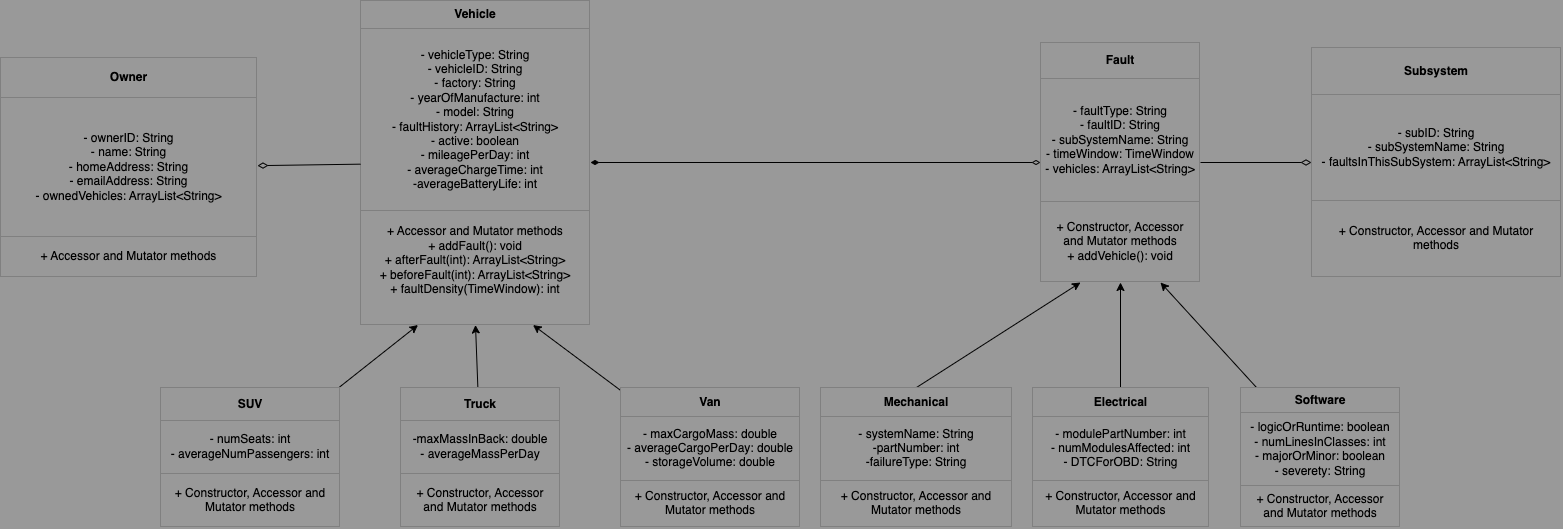

The diagram above was exported from draw.io. Its source (the exported page's mxGraphModel, read from the mxfile embedded in the PNG):
<mxGraphModel dx="2465" dy="973" grid="0" gridSize="10" guides="1" tooltips="1" connect="1" arrows="1" fold="1" page="1" pageScale="1" pageWidth="827" pageHeight="1169" background="#999999" math="0" shadow="0">
  <root>
    <mxCell id="0" />
    <mxCell id="1" parent="0" />
    <mxCell id="2" value="&lt;table border=&quot;1&quot; width=&quot;100%&quot; height=&quot;100%&quot; cellpadding=&quot;4&quot; style=&quot;width:100%;height:100%;border-collapse:collapse;&quot;&gt;&lt;tbody&gt;&lt;tr&gt;&lt;th align=&quot;center&quot;&gt;Vehicle&lt;/th&gt;&lt;/tr&gt;&lt;tr&gt;&lt;td align=&quot;center&quot;&gt;- vehicleType: String&lt;br&gt;- vehicleID: String&lt;br&gt;- factory: String&lt;br&gt;- yearOfManufacture: int&lt;br&gt;- model: String&lt;br&gt;- faultHistory: ArrayList&amp;lt;String&amp;gt;&lt;br&gt;- active: boolean&lt;br&gt;- mileagePerDay: int&lt;br&gt;- averageChargeTime: int&lt;br&gt;-averageBatteryLife: int&lt;/td&gt;&lt;/tr&gt;&lt;tr&gt;&lt;td align=&quot;center&quot;&gt;+ Accessor and Mutator methods&lt;br&gt;+ addFault(): void&lt;br&gt;+ afterFault(int): ArrayList&amp;lt;String&amp;gt;&lt;br&gt;+ beforeFault(int): ArrayList&amp;lt;String&amp;gt;&lt;br&gt;+ faultDensity(TimeWindow): int&lt;br&gt;&lt;br&gt;&lt;/td&gt;&lt;/tr&gt;&lt;/tbody&gt;&lt;/table&gt;" style="text;html=1;whiteSpace=wrap;strokeColor=none;fillColor=none;overflow=fill;rounded=0;" parent="1" vertex="1">
      <mxGeometry x="-120" y="122.5" width="230" height="325" as="geometry" />
    </mxCell>
    <mxCell id="3" value="&lt;table border=&quot;1&quot; width=&quot;100%&quot; height=&quot;100%&quot; cellpadding=&quot;4&quot; style=&quot;width:100%;height:100%;border-collapse:collapse;&quot;&gt;&lt;tbody&gt;&lt;tr&gt;&lt;th align=&quot;center&quot;&gt;&lt;b&gt;Fault&lt;/b&gt;&lt;/th&gt;&lt;/tr&gt;&lt;tr&gt;&lt;td align=&quot;center&quot;&gt;- faultType: String&lt;br&gt;- faultID: String&lt;br&gt;- subSystemName: String&lt;br&gt;- timeWindow: TimeWindow&lt;br&gt;- vehicles: ArrayList&amp;lt;String&amp;gt;&lt;/td&gt;&lt;/tr&gt;&lt;tr&gt;&lt;td align=&quot;center&quot;&gt;+ Constructor, Accessor and Mutator methods&lt;br&gt;+ addVehicle(): void&lt;/td&gt;&lt;/tr&gt;&lt;/tbody&gt;&lt;/table&gt;" style="text;html=1;whiteSpace=wrap;strokeColor=none;fillColor=none;overflow=fill;rounded=0;" parent="1" vertex="1">
      <mxGeometry x="560" y="165" width="160" height="240" as="geometry" />
    </mxCell>
    <mxCell id="4" value="&lt;table border=&quot;1&quot; width=&quot;100%&quot; height=&quot;100%&quot; cellpadding=&quot;4&quot; style=&quot;width:100%;height:100%;border-collapse:collapse;&quot;&gt;&lt;tbody&gt;&lt;tr&gt;&lt;th align=&quot;center&quot;&gt;Owner&lt;/th&gt;&lt;/tr&gt;&lt;tr&gt;&lt;td align=&quot;center&quot;&gt;- ownerID: String&lt;br&gt;- name: String&lt;br&gt;- homeAddress: String&lt;br&gt;- emailAddress: String&lt;br&gt;- ownedVehicles: ArrayList&amp;lt;String&amp;gt;&lt;/td&gt;&lt;/tr&gt;&lt;tr&gt;&lt;td align=&quot;center&quot;&gt;+ Accessor and Mutator methods&lt;br&gt;&lt;/td&gt;&lt;/tr&gt;&lt;/tbody&gt;&lt;/table&gt;" style="text;html=1;whiteSpace=wrap;strokeColor=none;fillColor=none;overflow=fill;rounded=0;" parent="1" vertex="1">
      <mxGeometry x="-480" y="180" width="257" height="220" as="geometry" />
    </mxCell>
    <mxCell id="5" value="&lt;table border=&quot;1&quot; width=&quot;100%&quot; height=&quot;100%&quot; cellpadding=&quot;4&quot; style=&quot;width:100%;height:100%;border-collapse:collapse;&quot;&gt;&lt;tbody&gt;&lt;tr&gt;&lt;th align=&quot;center&quot;&gt;Subsystem&lt;/th&gt;&lt;/tr&gt;&lt;tr&gt;&lt;td align=&quot;center&quot;&gt;- subID: String&lt;br&gt;- subSystemName: String&lt;br&gt;- faultsInThisSubSystem: ArrayList&amp;lt;String&amp;gt;&lt;/td&gt;&lt;/tr&gt;&lt;tr&gt;&lt;td align=&quot;center&quot;&gt;+ Constructor, Accessor and Mutator methods&lt;br&gt;&lt;/td&gt;&lt;/tr&gt;&lt;/tbody&gt;&lt;/table&gt;" style="text;html=1;whiteSpace=wrap;strokeColor=none;fillColor=none;overflow=fill;rounded=0;" parent="1" vertex="1">
      <mxGeometry x="831" y="170" width="250" height="230" as="geometry" />
    </mxCell>
    <mxCell id="15" style="edgeStyle=none;html=1;entryX=0.25;entryY=1;entryDx=0;entryDy=0;rounded=0;" parent="1" source="7" target="2" edge="1">
      <mxGeometry relative="1" as="geometry" />
    </mxCell>
    <mxCell id="7" value="&lt;table border=&quot;1&quot; width=&quot;100%&quot; height=&quot;100%&quot; cellpadding=&quot;4&quot; style=&quot;width:100%;height:100%;border-collapse:collapse;&quot;&gt;&lt;tbody&gt;&lt;tr&gt;&lt;th align=&quot;center&quot;&gt;&lt;b&gt;SUV&lt;/b&gt;&lt;/th&gt;&lt;/tr&gt;&lt;tr&gt;&lt;td align=&quot;center&quot;&gt;- numSeats: int&lt;br&gt;- averageNumPassengers: int&lt;/td&gt;&lt;/tr&gt;&lt;tr&gt;&lt;td align=&quot;center&quot;&gt;+ Constructor, Accessor and Mutator methods&lt;br&gt;&lt;/td&gt;&lt;/tr&gt;&lt;/tbody&gt;&lt;/table&gt;" style="text;html=1;whiteSpace=wrap;strokeColor=none;fillColor=none;overflow=fill;rounded=0;" parent="1" vertex="1">
      <mxGeometry x="-320" y="510" width="180" height="140" as="geometry" />
    </mxCell>
    <mxCell id="16" style="edgeStyle=none;html=1;entryX=0.5;entryY=1;entryDx=0;entryDy=0;rounded=0;" parent="1" source="9" target="2" edge="1">
      <mxGeometry relative="1" as="geometry" />
    </mxCell>
    <mxCell id="9" value="&lt;table border=&quot;1&quot; width=&quot;100%&quot; height=&quot;100%&quot; cellpadding=&quot;4&quot; style=&quot;width:100%;height:100%;border-collapse:collapse;&quot;&gt;&lt;tbody&gt;&lt;tr&gt;&lt;th align=&quot;center&quot;&gt;&lt;b&gt;Truck&lt;/b&gt;&lt;/th&gt;&lt;/tr&gt;&lt;tr&gt;&lt;td align=&quot;center&quot;&gt;-maxMassInBack: double&lt;br&gt;- averageMassPerDay&lt;br&gt;&lt;/td&gt;&lt;/tr&gt;&lt;tr&gt;&lt;td align=&quot;center&quot;&gt;+ Constructor, Accessor and Mutator methods&lt;br&gt;&lt;/td&gt;&lt;/tr&gt;&lt;/tbody&gt;&lt;/table&gt;" style="text;html=1;whiteSpace=wrap;strokeColor=none;fillColor=none;overflow=fill;rounded=0;" parent="1" vertex="1">
      <mxGeometry x="-80" y="510" width="160" height="140" as="geometry" />
    </mxCell>
    <mxCell id="17" style="edgeStyle=none;html=1;entryX=0.75;entryY=1;entryDx=0;entryDy=0;rounded=0;" parent="1" source="10" target="2" edge="1">
      <mxGeometry relative="1" as="geometry" />
    </mxCell>
    <mxCell id="10" value="&lt;table border=&quot;1&quot; width=&quot;100%&quot; height=&quot;100%&quot; cellpadding=&quot;4&quot; style=&quot;width:100%;height:100%;border-collapse:collapse;&quot;&gt;&lt;tbody&gt;&lt;tr&gt;&lt;th align=&quot;center&quot;&gt;&lt;b&gt;Van&lt;/b&gt;&lt;/th&gt;&lt;/tr&gt;&lt;tr&gt;&lt;td align=&quot;center&quot;&gt;- maxCargoMass: double&lt;br&gt;- averageCargoPerDay: double&lt;br&gt;- storageVolume: double&lt;/td&gt;&lt;/tr&gt;&lt;tr&gt;&lt;td align=&quot;center&quot;&gt;+ Constructor, Accessor and Mutator methods&lt;br&gt;&lt;/td&gt;&lt;/tr&gt;&lt;/tbody&gt;&lt;/table&gt;" style="text;html=1;whiteSpace=wrap;strokeColor=none;fillColor=none;overflow=fill;rounded=0;" parent="1" vertex="1">
      <mxGeometry x="140" y="510" width="180" height="140" as="geometry" />
    </mxCell>
    <mxCell id="18" style="edgeStyle=none;html=1;entryX=0.25;entryY=1;entryDx=0;entryDy=0;exitX=0.5;exitY=0;exitDx=0;exitDy=0;rounded=0;" parent="1" source="12" target="3" edge="1">
      <mxGeometry relative="1" as="geometry" />
    </mxCell>
    <mxCell id="12" value="&lt;table border=&quot;1&quot; width=&quot;100%&quot; height=&quot;100%&quot; cellpadding=&quot;4&quot; style=&quot;width:100%;height:100%;border-collapse:collapse;&quot;&gt;&lt;tbody&gt;&lt;tr&gt;&lt;th align=&quot;center&quot;&gt;&lt;b&gt;Mechanical&lt;/b&gt;&lt;/th&gt;&lt;/tr&gt;&lt;tr&gt;&lt;td align=&quot;center&quot;&gt;- systemName: String&lt;br&gt;-partNumber: int&lt;br&gt;-failureType: String&lt;/td&gt;&lt;/tr&gt;&lt;tr&gt;&lt;td align=&quot;center&quot;&gt;+ Constructor, Accessor and Mutator methods&lt;br&gt;&lt;/td&gt;&lt;/tr&gt;&lt;/tbody&gt;&lt;/table&gt;" style="text;html=1;whiteSpace=wrap;strokeColor=none;fillColor=none;overflow=fill;rounded=0;" parent="1" vertex="1">
      <mxGeometry x="340" y="510" width="192" height="140" as="geometry" />
    </mxCell>
    <mxCell id="19" style="edgeStyle=none;html=1;entryX=0.5;entryY=1;entryDx=0;entryDy=0;rounded=0;" parent="1" source="13" target="3" edge="1">
      <mxGeometry relative="1" as="geometry" />
    </mxCell>
    <mxCell id="13" value="&lt;table border=&quot;1&quot; width=&quot;100%&quot; height=&quot;100%&quot; cellpadding=&quot;4&quot; style=&quot;width:100%;height:100%;border-collapse:collapse;&quot;&gt;&lt;tbody&gt;&lt;tr&gt;&lt;th align=&quot;center&quot;&gt;Electrical&lt;/th&gt;&lt;/tr&gt;&lt;tr&gt;&lt;td align=&quot;center&quot;&gt;- modulePartNumber: int&lt;br&gt;- numModulesAffected: int&lt;br&gt;- DTCForOBD: String&lt;/td&gt;&lt;/tr&gt;&lt;tr&gt;&lt;td align=&quot;center&quot;&gt;+ Constructor, Accessor and Mutator methods&lt;br&gt;&lt;/td&gt;&lt;/tr&gt;&lt;/tbody&gt;&lt;/table&gt;" style="text;html=1;whiteSpace=wrap;strokeColor=none;fillColor=none;overflow=fill;rounded=0;" parent="1" vertex="1">
      <mxGeometry x="551.5" y="510" width="177" height="140" as="geometry" />
    </mxCell>
    <mxCell id="20" style="edgeStyle=none;html=1;entryX=0.75;entryY=1;entryDx=0;entryDy=0;rounded=0;" parent="1" source="14" target="3" edge="1">
      <mxGeometry relative="1" as="geometry" />
    </mxCell>
    <mxCell id="14" value="&lt;table border=&quot;1&quot; width=&quot;100%&quot; height=&quot;100%&quot; cellpadding=&quot;4&quot; style=&quot;width:100%;height:100%;border-collapse:collapse;&quot;&gt;&lt;tbody&gt;&lt;tr&gt;&lt;th align=&quot;center&quot;&gt;&lt;b&gt;Software&lt;/b&gt;&lt;/th&gt;&lt;/tr&gt;&lt;tr&gt;&lt;td align=&quot;center&quot;&gt;- logicOrRuntime: boolean&lt;br&gt;- numLinesInClasses: int&lt;br&gt;- majorOrMinor: boolean&lt;br&gt;- severety: String&lt;/td&gt;&lt;/tr&gt;&lt;tr&gt;&lt;td align=&quot;center&quot;&gt;+ Constructor, Accessor and Mutator methods&lt;br&gt;&lt;/td&gt;&lt;/tr&gt;&lt;/tbody&gt;&lt;/table&gt;" style="text;html=1;whiteSpace=wrap;strokeColor=none;fillColor=none;overflow=fill;rounded=0;" parent="1" vertex="1">
      <mxGeometry x="760" y="510" width="160" height="140" as="geometry" />
    </mxCell>
    <mxCell id="24" value="" style="endArrow=none;startArrow=diamondThin;endFill=0;startFill=0;html=1;verticalAlign=bottom;labelBackgroundColor=none;strokeWidth=1;startSize=8;endSize=8;rounded=0;" parent="1" source="4" target="2" edge="1">
      <mxGeometry width="160" relative="1" as="geometry">
        <mxPoint x="-453" y="280" as="sourcePoint" />
        <mxPoint x="-293" y="280" as="targetPoint" />
      </mxGeometry>
    </mxCell>
    <mxCell id="25" value="" style="endArrow=none;startArrow=diamondThin;endFill=0;startFill=0;html=1;verticalAlign=bottom;labelBackgroundColor=none;strokeWidth=1;startSize=8;endSize=8;entryX=1;entryY=0.5;entryDx=0;entryDy=0;rounded=0;" parent="1" source="5" target="3" edge="1">
      <mxGeometry width="160" relative="1" as="geometry">
        <mxPoint x="910" y="310" as="sourcePoint" />
        <mxPoint x="910" y="310" as="targetPoint" />
      </mxGeometry>
    </mxCell>
    <mxCell id="26" value="" style="endArrow=diamondThin;html=1;exitX=1;exitY=0.5;exitDx=0;exitDy=0;entryX=0;entryY=0.5;entryDx=0;entryDy=0;rounded=0;targetPerimeterSpacing=0;startArrow=diamondThin;startFill=1;endFill=0;" parent="1" source="2" target="3" edge="1">
      <mxGeometry width="50" height="50" relative="1" as="geometry">
        <mxPoint x="370" y="420" as="sourcePoint" />
        <mxPoint x="420" y="370" as="targetPoint" />
      </mxGeometry>
    </mxCell>
  </root>
</mxGraphModel>